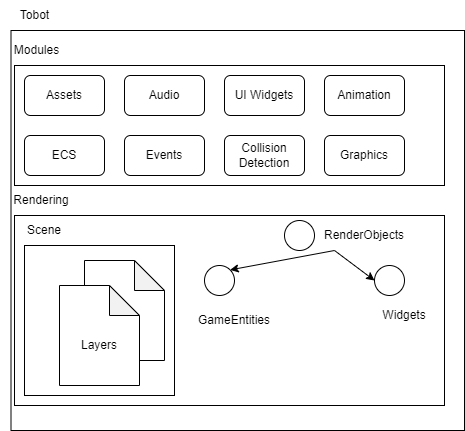

The diagram above was exported from draw.io. Its source (the exported page's mxGraphModel, read from the mxfile embedded in the PNG):
<mxGraphModel dx="1434" dy="788" grid="1" gridSize="10" guides="1" tooltips="1" connect="1" arrows="1" fold="1" page="1" pageScale="1" pageWidth="827" pageHeight="1169" math="0" shadow="0">
  <root>
    <mxCell id="0" />
    <mxCell id="1" parent="0" />
    <mxCell id="vSvhoE4r4jyijreLATg8-7" value="" style="rounded=0;whiteSpace=wrap;html=1;" vertex="1" parent="1">
      <mxGeometry x="166.5" y="135" width="453.5" height="400" as="geometry" />
    </mxCell>
    <mxCell id="vSvhoE4r4jyijreLATg8-10" value="Tobot" style="text;html=1;align=center;verticalAlign=middle;resizable=0;points=[];autosize=1;strokeColor=none;fillColor=none;" vertex="1" parent="1">
      <mxGeometry x="165" y="105" width="50" height="30" as="geometry" />
    </mxCell>
    <mxCell id="vSvhoE4r4jyijreLATg8-18" value="" style="rounded=0;whiteSpace=wrap;html=1;" vertex="1" parent="1">
      <mxGeometry x="170" y="170" width="430" height="120" as="geometry" />
    </mxCell>
    <mxCell id="vSvhoE4r4jyijreLATg8-19" value="Modules" style="text;html=1;align=center;verticalAlign=middle;resizable=0;points=[];autosize=1;strokeColor=none;fillColor=none;" vertex="1" parent="1">
      <mxGeometry x="156.5" y="140" width="70" height="30" as="geometry" />
    </mxCell>
    <mxCell id="vSvhoE4r4jyijreLATg8-20" value="Assets" style="rounded=1;whiteSpace=wrap;html=1;" vertex="1" parent="1">
      <mxGeometry x="180" y="180" width="80" height="40" as="geometry" />
    </mxCell>
    <mxCell id="vSvhoE4r4jyijreLATg8-21" value="ECS" style="rounded=1;whiteSpace=wrap;html=1;" vertex="1" parent="1">
      <mxGeometry x="180" y="240" width="80" height="40" as="geometry" />
    </mxCell>
    <mxCell id="vSvhoE4r4jyijreLATg8-22" value="Audio" style="rounded=1;whiteSpace=wrap;html=1;" vertex="1" parent="1">
      <mxGeometry x="280" y="180" width="80" height="40" as="geometry" />
    </mxCell>
    <mxCell id="vSvhoE4r4jyijreLATg8-23" value="Events" style="rounded=1;whiteSpace=wrap;html=1;" vertex="1" parent="1">
      <mxGeometry x="280" y="240" width="80" height="40" as="geometry" />
    </mxCell>
    <mxCell id="vSvhoE4r4jyijreLATg8-24" value="Animation" style="rounded=1;whiteSpace=wrap;html=1;" vertex="1" parent="1">
      <mxGeometry x="480" y="180" width="80" height="40" as="geometry" />
    </mxCell>
    <mxCell id="vSvhoE4r4jyijreLATg8-26" value="Collision Detection" style="rounded=1;whiteSpace=wrap;html=1;" vertex="1" parent="1">
      <mxGeometry x="380" y="240" width="80" height="40" as="geometry" />
    </mxCell>
    <mxCell id="vSvhoE4r4jyijreLATg8-31" value="UI Widgets" style="rounded=1;whiteSpace=wrap;html=1;" vertex="1" parent="1">
      <mxGeometry x="380" y="180" width="80" height="40" as="geometry" />
    </mxCell>
    <mxCell id="vSvhoE4r4jyijreLATg8-33" value="Graphics" style="rounded=1;whiteSpace=wrap;html=1;" vertex="1" parent="1">
      <mxGeometry x="480" y="240" width="80" height="40" as="geometry" />
    </mxCell>
    <mxCell id="vSvhoE4r4jyijreLATg8-34" value="Rendering" style="text;html=1;strokeColor=none;fillColor=none;align=center;verticalAlign=middle;whiteSpace=wrap;rounded=0;" vertex="1" parent="1">
      <mxGeometry x="166.5" y="290" width="60" height="30" as="geometry" />
    </mxCell>
    <mxCell id="vSvhoE4r4jyijreLATg8-35" value="" style="rounded=0;whiteSpace=wrap;html=1;" vertex="1" parent="1">
      <mxGeometry x="170" y="320" width="430" height="190" as="geometry" />
    </mxCell>
    <mxCell id="vSvhoE4r4jyijreLATg8-36" value="" style="whiteSpace=wrap;html=1;aspect=fixed;" vertex="1" parent="1">
      <mxGeometry x="180" y="350" width="150" height="150" as="geometry" />
    </mxCell>
    <mxCell id="vSvhoE4r4jyijreLATg8-37" value="Scene" style="text;html=1;strokeColor=none;fillColor=none;align=center;verticalAlign=middle;whiteSpace=wrap;rounded=0;" vertex="1" parent="1">
      <mxGeometry x="170" y="320" width="60" height="30" as="geometry" />
    </mxCell>
    <mxCell id="vSvhoE4r4jyijreLATg8-38" value="" style="shape=note;whiteSpace=wrap;html=1;backgroundOutline=1;darkOpacity=0.05;" vertex="1" parent="1">
      <mxGeometry x="240" y="365" width="80" height="100" as="geometry" />
    </mxCell>
    <mxCell id="vSvhoE4r4jyijreLATg8-39" value="" style="shape=note;whiteSpace=wrap;html=1;backgroundOutline=1;darkOpacity=0.05;" vertex="1" parent="1">
      <mxGeometry x="215" y="390" width="80" height="100" as="geometry" />
    </mxCell>
    <mxCell id="vSvhoE4r4jyijreLATg8-40" value="Layers" style="text;html=1;strokeColor=none;fillColor=none;align=center;verticalAlign=middle;whiteSpace=wrap;rounded=0;" vertex="1" parent="1">
      <mxGeometry x="225" y="435" width="60" height="30" as="geometry" />
    </mxCell>
    <mxCell id="vSvhoE4r4jyijreLATg8-41" value="" style="ellipse;whiteSpace=wrap;html=1;aspect=fixed;" vertex="1" parent="1">
      <mxGeometry x="440" y="325" width="30" height="30" as="geometry" />
    </mxCell>
    <mxCell id="vSvhoE4r4jyijreLATg8-42" value="RenderObjects" style="text;html=1;strokeColor=none;fillColor=none;align=center;verticalAlign=middle;whiteSpace=wrap;rounded=0;" vertex="1" parent="1">
      <mxGeometry x="490" y="325" width="60" height="30" as="geometry" />
    </mxCell>
    <mxCell id="vSvhoE4r4jyijreLATg8-43" value="" style="ellipse;whiteSpace=wrap;html=1;aspect=fixed;" vertex="1" parent="1">
      <mxGeometry x="360" y="370" width="30" height="30" as="geometry" />
    </mxCell>
    <mxCell id="vSvhoE4r4jyijreLATg8-44" value="" style="ellipse;whiteSpace=wrap;html=1;aspect=fixed;" vertex="1" parent="1">
      <mxGeometry x="530" y="370" width="30" height="30" as="geometry" />
    </mxCell>
    <mxCell id="vSvhoE4r4jyijreLATg8-45" value="GameEntities" style="text;html=1;strokeColor=none;fillColor=none;align=center;verticalAlign=middle;whiteSpace=wrap;rounded=0;" vertex="1" parent="1">
      <mxGeometry x="360" y="410" width="60" height="30" as="geometry" />
    </mxCell>
    <mxCell id="vSvhoE4r4jyijreLATg8-47" value="Widgets" style="text;html=1;strokeColor=none;fillColor=none;align=center;verticalAlign=middle;whiteSpace=wrap;rounded=0;" vertex="1" parent="1">
      <mxGeometry x="530" y="405" width="60" height="30" as="geometry" />
    </mxCell>
    <mxCell id="vSvhoE4r4jyijreLATg8-48" value="" style="endArrow=classic;html=1;rounded=0;entryX=0;entryY=0.5;entryDx=0;entryDy=0;exitX=0;exitY=1;exitDx=0;exitDy=0;" edge="1" parent="1" source="vSvhoE4r4jyijreLATg8-42" target="vSvhoE4r4jyijreLATg8-44">
      <mxGeometry width="50" height="50" relative="1" as="geometry">
        <mxPoint x="390" y="420" as="sourcePoint" />
        <mxPoint x="440" y="370" as="targetPoint" />
      </mxGeometry>
    </mxCell>
    <mxCell id="vSvhoE4r4jyijreLATg8-49" value="" style="endArrow=classic;html=1;rounded=0;entryX=1;entryY=0;entryDx=0;entryDy=0;exitX=0;exitY=1;exitDx=0;exitDy=0;" edge="1" parent="1" source="vSvhoE4r4jyijreLATg8-42" target="vSvhoE4r4jyijreLATg8-43">
      <mxGeometry width="50" height="50" relative="1" as="geometry">
        <mxPoint x="500" y="365" as="sourcePoint" />
        <mxPoint x="540" y="395" as="targetPoint" />
      </mxGeometry>
    </mxCell>
  </root>
</mxGraphModel>